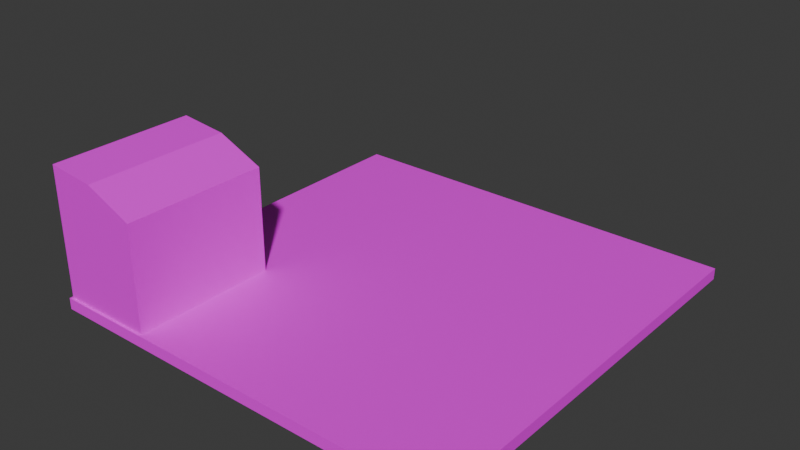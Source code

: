 # Source: Down.blend  (saved by Blender 4.2.66; exported with 4.5.12 LTS)
import bpy
from mathutils import Matrix  # noqa: F401  (used for matrix-valued properties, if any)

bpy.ops.wm.read_factory_settings(use_empty=True)
scene = bpy.context.scene
scene.name = 'Scene'

# ---- collections
col_collection = bpy.data.collections.new('Collection'); scene.collection.children.link(col_collection)

# ---- images (referenced by path relative to the original .blend; pixels are not part of the script)
import os
ASSET_DIR = os.environ.get("B2B_ASSET_DIR", "")  # directory of the original .blend (textures are referenced by path, not embedded)
HERE = os.path.dirname(os.path.abspath(__file__))  # packed textures are extracted next to this script under _unpacked/

def load_image(name, relpath, width, height, colorspace="sRGB"):
    """Load a texture the original file referenced (path relative to the .blend, or extracted next to this script)."""
    p = next((c for c in (os.path.join(HERE, relpath), os.path.join(ASSET_DIR, relpath)) if relpath and os.path.exists(c)), "")
    if p:
        img = bpy.data.images.load(p, check_existing=True)
        img.name = name
    else:  # same state as the original file: an image datablock whose file is absent (Cycles renders it pink)
        img = bpy.data.images.new(name, width, height)
        img.source = "FILE"
        img.filepath = "//" + (relpath or name)
    img.colorspace_settings.name = colorspace
    return img
img_20241012_202217_jpg = load_image('20241012_202217.jpg', '20241012_202217.jpg', 1024, 1024, 'sRGB')

# ---- materials (node trees are filled in below, after node groups)
mat_material = bpy.data.materials.new('Material')
mat_material.alpha_threshold = 0.0
mat_material.use_transparent_shadow = False
mat_material.roughness = 0.5
mat_material.line_color = (0.0, 0.0, 0.0, 1.0)

# ---- material node trees
mat_material.use_nodes = True; mat_material.node_tree.nodes.clear()
_N = mat_material.node_tree.nodes; _L = mat_material.node_tree.links
n0 = _N.new('ShaderNodeOutputMaterial'); n0.name = 'Material Output'; n0.location = (300, 300)
n1 = _N.new('ShaderNodeBsdfPrincipled'); n1.name = 'Principled BSDF'; n1.location = (10, 300)
n1.inputs[3].default_value = 1.45
n2 = _N.new('ShaderNodeTexImage'); n2.name = 'Изображение-текстура'; n2.location = (-280, 280)
n2.image = img_20241012_202217_jpg
n2.interpolation = 'Closest'
_L.new(n1.outputs[0], n0.inputs[0])
_L.new(n2.outputs[0], n1.inputs[0])
n0.is_active_output = True

# ---- world
world_world = bpy.data.worlds.new('World'); scene.world = world_world
world_world.use_nodes = True; world_world.node_tree.nodes.clear()
_N = world_world.node_tree.nodes; _L = world_world.node_tree.links
n0 = _N.new('ShaderNodeOutputWorld'); n0.name = 'World Output'; n0.location = (300, 300)
n1 = _N.new('ShaderNodeBackground'); n1.name = 'Background'; n1.location = (10, 300)
n1.inputs[0].default_value = (0.05088, 0.05088, 0.05088, 1.0)
_L.new(n1.outputs[0], n0.inputs[0])
n0.is_active_output = True
world_world.color = (0.05088, 0.05088, 0.05088)
world_world.sun_shadow_jitter_overblur = 0.0

# ---- meshes
me_cube = bpy.data.meshes.new('Cube')
me_cube.from_pydata([(1.0, 1.0, 0.02731), (1.0, 1.0, -0.02731), (1.0, -1.0, 0.02731), (1.0, -1.0, -0.02731), (-1.0, 1.0, 0.02731), (-1.0, 1.0, -0.02731), (-1.0, -1.0, 0.02731), (-1.0, -1.0, -0.02731), (-0.9888, -0.989, -0.02079), (-0.9888, -0.989, 0.6501), (-0.9888, -0.295, -0.02079), (-0.9888, -0.295, 0.6501), (-0.5342, -0.989, -0.02079), (-0.5342, -0.989, 0.5291), (-0.5342, -0.295, -0.02079), (-0.5342, -0.295, 0.5291), (-0.7615, -0.295, -0.02079), (-0.7615, -0.295, 0.6267), (-0.7615, -0.989, -0.02079), (-0.7615, -0.989, 0.6267), (0.0, 1.0, -0.02731), (0.0, -1.0, 0.02731), (0.0, -1.0, -0.02731), (0.0, 1.0, 0.02731), (-0.5, 1.0, -0.02731), (-0.5, -1.0, 0.02731), (-0.5, -1.0, -0.02731), (-0.5, 1.0, 0.02731), (-0.5, -1.0, 0.02731), (-1.0, -1.0, 0.02731), (-1.0, 1.0, 0.02731), (-0.5, 1.0, 0.02731)], [], [(25, 27, 31, 28), (26, 25, 6, 7), (7, 6, 4, 5), (20, 1, 3, 22), (1, 0, 2, 3), (20, 23, 0, 1), (8, 9, 11, 10), (16, 17, 15, 14), (14, 15, 13, 12), (18, 19, 9, 8), (16, 14, 12, 18), (17, 11, 9, 19), (15, 17, 19, 13), (10, 16, 18, 8), (12, 13, 19, 18), (10, 11, 17, 16), (24, 27, 23, 20), (24, 20, 22, 26), (3, 2, 21, 22), (0, 23, 21, 2), (5, 24, 26, 7), (5, 4, 27, 24), (22, 21, 25, 26), (23, 27, 25, 21), (31, 30, 29, 28), (27, 4, 30, 31), (6, 25, 28, 29), (4, 6, 29, 30)])
_uv = me_cube.uv_layers.new(name='UVMap')
_uv.uv.foreach_set('vector', [0.3258, 0.1808, 1.009, 0.5951, 1.009, 0.5951, 0.3258, 0.1808, 0.6511, 0.125, 0.6375, 0.125, 0.6375, 3.424e-09, 0.6511, 4.455e-09, 0.6511, 1.0, 0.6375, 1.0, 0.6375, 0.5, 0.6511, 0.5, 0.5, 0.75, 0.5, 1.0, 1.391e-08, 1.0, 3.278e-08, 0.75, 0.6648, 0.5, 0.6511, 0.5, 0.6511, 4.455e-09, 0.6648, 5.486e-09, 0.6648, 0.75, 0.6511, 0.75, 0.6511, 0.5, 0.6648, 0.5, 0.6375, 0.347, 0.5, 0.347, 0.5, 0.1735, 0.6375, 0.1735, 0.5568, 0.8315, 0.5568, 0.6941, 0.6137, 0.6941, 0.6137, 0.8315, 0.4919, 0.3903, 0.492, 0.5219, 0.2585, 0.3582, 0.2995, 0.2459, 0.5568, 0.969, 0.5568, 0.8315, 0.6137, 0.8315, 0.6137, 0.969, 0.5568, 0.5205, 0.5, 0.5205, 0.5, 0.347, 0.5568, 0.347, 0.4941, 0.7007, 0.4248, 0.7918, 0.1486, 0.6625, 0.2091, 0.5148, 0.5483, 0.5744, 0.4941, 0.7007, 0.2091, 0.5148, 0.2596, 0.3621, 0.6137, 0.5205, 0.5568, 0.5205, 0.5568, 0.347, 0.6137, 0.347, 0.5, 0.969, 0.5, 0.8315, 0.5568, 0.8315, 0.5568, 0.969, 0.5, 0.8315, 0.5, 0.6941, 0.5568, 0.6941, 0.5568, 0.8315, 0.6648, 0.875, 0.6511, 0.875, 0.6511, 0.75, 0.6648, 0.75, 0.5, 0.625, 0.5, 0.75, 3.278e-08, 0.75, 4.222e-08, 0.625, 0.6511, 0.5, 0.6375, 0.5, 0.6375, 0.25, 0.6511, 0.25, 0.9827, 0.2264, 0.9775, 0.4939, 0.3445, 0.09715, 0.4498, -0.005717, 0.5, 0.5, 0.5, 0.625, 4.222e-08, 0.625, 5.166e-08, 0.5, 0.6648, 1.0, 0.6511, 1.0, 0.6511, 0.875, 0.6648, 0.875, 0.6511, 0.25, 0.6375, 0.25, 0.6375, 0.125, 0.6511, 0.125, 0.9775, 0.4939, 0.9758, 0.7644, 0.2995, 0.2478, 0.3445, 0.09715, 0.9616, 0.7498, 0.8991, 0.8479, 0.4459, 0.4991, 0.4977, 0.3884, 0.6511, 0.875, 0.6511, 1.0, 0.6511, 1.0, 0.6511, 0.875, 0.6375, 3.424e-09, 0.6375, 0.125, 0.6375, 0.125, 0.6375, 3.424e-09, 0.6375, 0.5, 0.6375, 1.0, 0.6375, 1.0, 0.6375, 0.5])
me_cube.materials.append(mat_material)
me_cube.use_mirror_vertex_groups = False
me_cube.update()

# ---- objects
ob_cube = bpy.data.objects.new('Cube', me_cube)

# ---- transforms, parenting, visibility, modifiers, constraints
ob_cube.location = (0.0, 0.0, 0.1312)
ob_cube.lock_rotations_4d = False
ob_cube.empty_display_type = 'ARROWS'
ob_cube.lineart.crease_threshold = 0.0

# ---- collection membership
col_collection.objects.link(ob_cube)

# ---- scene / render settings (as saved in the file)
scene.frame_start = 1; scene.frame_end = 250; scene.frame_set(1)
scene.render.engine = 'BLENDER_EEVEE_NEXT'
bpy.context.view_layer.update()

# ---- added for rendering (the .blend has no active camera and no usable light): camera, sun
cam_auto = bpy.data.cameras.new('AutoCamera')
cam_auto.lens = 50.0
cam_auto.sensor_width = 36.0
cam_auto.clip_end = 1000.0
ob_auto_camera = bpy.data.objects.new('AutoCamera', cam_auto)
scene.collection.objects.link(ob_auto_camera)
ob_auto_camera.location = (2.69094, -3.22913, 2.59532)
ob_auto_camera.rotation_euler = (1.09748, -7.21219e-08, 0.694738)
scene.camera = ob_auto_camera
light_auto_sun = bpy.data.lights.new('AutoSun', 'SUN')
light_auto_sun.energy = 3.0
light_auto_sun.angle = 0.0523599
ob_auto_sun = bpy.data.objects.new('AutoSun', light_auto_sun)
scene.collection.objects.link(ob_auto_sun)
ob_auto_sun.rotation_euler = (0.872665, 0.174533, 0.523599)
bpy.context.view_layer.update()
